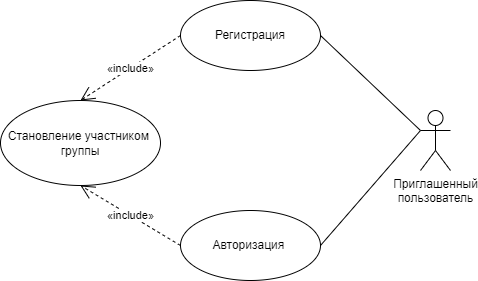

The diagram above was exported from draw.io. Its source (the exported page's mxGraphModel, read from the mxfile embedded in the PNG):
<mxGraphModel dx="1615" dy="882" grid="1" gridSize="10" guides="1" tooltips="1" connect="1" arrows="1" fold="1" page="1" pageScale="1" pageWidth="1169" pageHeight="1654" math="0" shadow="0">
  <root>
    <mxCell id="0" />
    <mxCell id="1" parent="0" />
    <mxCell id="hgXeOEk7ekvKGZkA19t--9" value="Приглашенный&lt;br&gt;пользователь" style="shape=umlActor;verticalLabelPosition=bottom;verticalAlign=top;html=1;" vertex="1" parent="1">
      <mxGeometry x="770" y="390" width="30" height="60" as="geometry" />
    </mxCell>
    <mxCell id="hgXeOEk7ekvKGZkA19t--10" value="Регистрация&lt;br&gt;" style="ellipse;whiteSpace=wrap;html=1;" vertex="1" parent="1">
      <mxGeometry x="530" y="280" width="140" height="70" as="geometry" />
    </mxCell>
    <mxCell id="hgXeOEk7ekvKGZkA19t--11" value="Авторизация&amp;nbsp;" style="ellipse;whiteSpace=wrap;html=1;" vertex="1" parent="1">
      <mxGeometry x="530" y="490" width="140" height="70" as="geometry" />
    </mxCell>
    <mxCell id="hgXeOEk7ekvKGZkA19t--12" value="" style="endArrow=none;html=1;rounded=0;exitX=0;exitY=0.3333333333333333;exitDx=0;exitDy=0;exitPerimeter=0;entryX=1;entryY=0.5;entryDx=0;entryDy=0;" edge="1" parent="1" source="hgXeOEk7ekvKGZkA19t--9" target="hgXeOEk7ekvKGZkA19t--11">
      <mxGeometry width="50" height="50" relative="1" as="geometry">
        <mxPoint x="785" y="875" as="sourcePoint" />
        <mxPoint x="712" y="787" as="targetPoint" />
      </mxGeometry>
    </mxCell>
    <mxCell id="hgXeOEk7ekvKGZkA19t--13" value="" style="endArrow=none;html=1;rounded=0;exitX=0;exitY=0.3333333333333333;exitDx=0;exitDy=0;exitPerimeter=0;entryX=1;entryY=0.5;entryDx=0;entryDy=0;" edge="1" parent="1" source="hgXeOEk7ekvKGZkA19t--9" target="hgXeOEk7ekvKGZkA19t--10">
      <mxGeometry width="50" height="50" relative="1" as="geometry">
        <mxPoint x="795" y="885" as="sourcePoint" />
        <mxPoint x="722" y="797" as="targetPoint" />
      </mxGeometry>
    </mxCell>
    <mxCell id="hgXeOEk7ekvKGZkA19t--14" value="Становление участником&amp;nbsp;&lt;br&gt;группы" style="ellipse;whiteSpace=wrap;html=1;" vertex="1" parent="1">
      <mxGeometry x="350" y="380" width="160" height="85" as="geometry" />
    </mxCell>
    <mxCell id="hgXeOEk7ekvKGZkA19t--15" value="«include»" style="endArrow=open;endSize=12;dashed=1;html=1;rounded=0;exitX=0;exitY=0.5;exitDx=0;exitDy=0;entryX=0.5;entryY=1;entryDx=0;entryDy=0;" edge="1" parent="1" source="hgXeOEk7ekvKGZkA19t--11" target="hgXeOEk7ekvKGZkA19t--14">
      <mxGeometry x="-0.0011" width="160" relative="1" as="geometry">
        <mxPoint y="990" as="sourcePoint" />
        <mxPoint x="160" y="880" as="targetPoint" />
        <mxPoint as="offset" />
      </mxGeometry>
    </mxCell>
    <mxCell id="hgXeOEk7ekvKGZkA19t--16" value="«include»" style="endArrow=open;endSize=12;dashed=1;html=1;rounded=0;exitX=0;exitY=0.5;exitDx=0;exitDy=0;entryX=0.5;entryY=0;entryDx=0;entryDy=0;" edge="1" parent="1" source="hgXeOEk7ekvKGZkA19t--10" target="hgXeOEk7ekvKGZkA19t--14">
      <mxGeometry x="-0.0011" width="160" relative="1" as="geometry">
        <mxPoint x="10" y="1000" as="sourcePoint" />
        <mxPoint x="170" y="890" as="targetPoint" />
        <mxPoint as="offset" />
      </mxGeometry>
    </mxCell>
  </root>
</mxGraphModel>